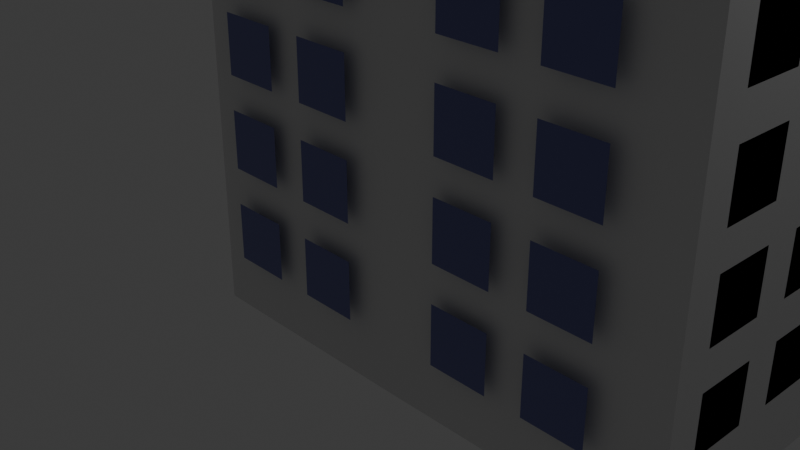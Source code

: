# Source: 2.blend  (saved by Blender 4.4.30; exported with 4.5.12 LTS)
import bpy
from mathutils import Matrix  # noqa: F401  (used for matrix-valued properties, if any)

bpy.ops.wm.read_factory_settings(use_empty=True)
scene = bpy.context.scene
scene.name = 'Scene'

# ---- collections
col_collection = bpy.data.collections.new('Collection'); scene.collection.children.link(col_collection)

# ---- materials (node trees are filled in below, after node groups)
mat_material = bpy.data.materials.new('Material')
mat_material.alpha_threshold = 0.0
mat_material.roughness = 0.5
mat_material.line_color = (0.0, 0.0, 0.0, 1.0)
mat_x = bpy.data.materials.new('窓')

# ---- material node trees
mat_material.use_nodes = True; mat_material.node_tree.nodes.clear()
_N = mat_material.node_tree.nodes; _L = mat_material.node_tree.links
n0 = _N.new('ShaderNodeOutputMaterial'); n0.name = 'Material Output'; n0.location = (300, 300)
n1 = _N.new('ShaderNodeBsdfPrincipled'); n1.name = 'Principled BSDF'; n1.location = (10, 300)
n1.inputs[3].default_value = 1.45
_L.new(n1.outputs[0], n0.inputs[0])
n0.is_active_output = True
mat_x.use_nodes = True; mat_x.node_tree.nodes.clear()
_N = mat_x.node_tree.nodes; _L = mat_x.node_tree.links
n0 = _N.new('ShaderNodeBsdfPrincipled'); n0.name = 'プリンシプルBSDF'; n0.location = (10, 300)
n0.inputs[0].default_value = (0.1548, 0.1665, 0.4115, 1.0)
n0.inputs[2].default_value = 0.0
n1 = _N.new('ShaderNodeOutputMaterial'); n1.name = 'マテリアル出力'; n1.location = (300, 300)
_L.new(n0.outputs[0], n1.inputs[0])
n1.is_active_output = True

# ---- world
world_world = bpy.data.worlds.new('World'); scene.world = world_world
world_world.use_nodes = True; world_world.node_tree.nodes.clear()
_N = world_world.node_tree.nodes; _L = world_world.node_tree.links
n0 = _N.new('ShaderNodeOutputWorld'); n0.name = 'World Output'; n0.location = (300, 300)
n1 = _N.new('ShaderNodeBackground'); n1.name = 'Background'; n1.location = (10, 300)
n1.inputs[0].default_value = (0.05088, 0.05088, 0.05088, 1.0)
_L.new(n1.outputs[0], n0.inputs[0])
n0.is_active_output = True
world_world.color = (0.05088, 0.05088, 0.05088)
world_world.sun_shadow_jitter_overblur = 0.0

# ---- cameras
cam_camera = bpy.data.cameras.new('Camera')
cam_camera.clip_end = 100.0
cam_camera.ortho_scale = 7.314

# ---- lights
light_light = bpy.data.lights.new('Light', 'POINT')
light_light.energy = 1000.0
light_light.shadow_soft_size = 0.1

# ---- meshes
me_cube = bpy.data.meshes.new('Cube')
me_cube.from_pydata([(0.7837, 0.7837, 7.604), (1.0, 1.0, -1.0), (1.0, -0.7837, 7.604), (1.0, -1.0, -1.0), (-0.9673, 1.0, 7.604), (-1.184, 1.0, -1.0), (-0.9673, -0.7837, 7.604), (-1.184, -1.0, -1.0), (3.669, 0.7837, 7.604), (3.885, 1.0, -1.0), (3.669, -0.7837, 7.604), (3.885, -1.0, -1.0), (1.0, 3.303, -1.0), (-1.184, 3.303, -1.0), (0.7837, 3.086, 7.604), (-0.9673, 3.086, 7.604), (1.0, -1.0, 7.604), (-1.184, -1.0, 7.604), (-1.184, 1.0, 7.604), (3.885, 1.0, 7.604), (3.885, -1.0, 7.604), (1.0, 1.0, 7.604), (-1.184, 3.303, 7.604), (1.0, 3.303, 7.604), (1.0, -1.0, 8.002), (-1.184, -1.0, 8.002), (-1.184, 1.0, 8.002), (3.885, 1.0, 8.002), (3.885, -1.0, 8.002), (1.0, 1.0, 8.002), (-1.184, 3.303, 8.002), (1.0, 3.303, 8.002), (1.0, -0.7837, 8.002), (-0.9673, -0.7837, 8.002), (-0.9673, 1.0, 8.002), (3.669, 0.7837, 8.002), (3.669, -0.7837, 8.002), (0.7837, 0.7837, 8.002), (-0.9673, 3.086, 8.002), (0.7837, 3.086, 8.002), (-0.8167, 1.343, 7.671), (-0.8167, 1.343, 8.001), (-0.8167, 1.742, 7.671), (-0.8167, 1.742, 8.001), (-0.2205, 1.343, 7.671), (-0.2205, 1.343, 8.001), (-0.2205, 1.742, 7.671), (-0.2205, 1.742, 8.001), (-0.2205, 2.978, 8.001), (-0.2205, 2.978, 7.671), (-0.2205, 2.579, 8.001), (-0.2205, 2.579, 7.671), (-0.8167, 2.978, 8.001), (-0.8167, 2.978, 7.671), (-0.8167, 2.579, 8.001), (-0.8167, 2.579, 7.671), (-0.8167, 1.961, 7.671), (-0.8167, 1.961, 8.001), (-0.8167, 2.36, 7.671), (-0.8167, 2.36, 8.001), (-0.2205, 1.961, 7.671), (-0.2205, 1.961, 8.001), (-0.2205, 2.36, 7.671), (-0.2205, 2.36, 8.001), (-1.332, 1.0, -1.0), (-1.338, -1.155, -1.0), (1.155, 1.155, 7.604), (1.155, 1.155, -1.0), (-1.338, -1.155, 7.604), (1.0, -1.166, 7.604), (1.0, -1.166, -1.0), (-1.332, 1.0, 7.604), (4.04, 0.8466, 7.061), (4.04, 0.8466, 6.459), (4.04, 0.2163, 7.061), (4.04, 0.2163, 6.459), (1.155, 3.458, -1.0), (-1.338, 3.458, -1.0), (1.155, 3.458, 7.604), (-1.338, 3.458, 7.604), (4.04, 1.155, 7.604), (4.04, 1.155, -1.0), (4.04, -1.155, 7.604), (4.04, -1.155, -1.0), (4.04, 0.8466, 6.078), (4.04, 0.8466, 5.476), (4.04, 0.2163, 6.078), (4.04, 0.2163, 5.476), (4.04, -0.1737, 7.061), (4.04, -0.1737, 6.459), (4.04, -0.8041, 7.061), (4.04, -0.8041, 6.459), (4.04, -0.1737, 6.078), (4.04, -0.1737, 5.476), (4.04, -0.8041, 6.078), (4.04, -0.8041, 5.476), (4.04, 0.8466, 5.127), (4.04, 0.8466, 4.524), (4.04, 0.2163, 5.127), (4.04, 0.2163, 4.524), (4.04, 0.8466, 4.144), (4.04, 0.8466, 3.542), (4.04, 0.2163, 4.144), (4.04, 0.2163, 3.542), (4.04, -0.1737, 5.127), (4.04, -0.1737, 4.524), (4.04, -0.8041, 5.127), (4.04, -0.8041, 4.524), (4.04, -0.1737, 4.144), (4.04, -0.1737, 3.542), (4.04, -0.8041, 4.144), (4.04, -0.8041, 3.542), (4.04, 0.8466, 3.226), (4.04, 0.8466, 2.623), (4.04, 0.2163, 3.226), (4.04, 0.2163, 2.623), (4.04, 0.8466, 2.243), (4.04, 0.8466, 1.641), (4.04, 0.2163, 2.243), (4.04, 0.2163, 1.641), (4.04, -0.1737, 3.226), (4.04, -0.1737, 2.623), (4.04, -0.8041, 3.226), (4.04, -0.8041, 2.623), (4.04, -0.1737, 2.243), (4.04, -0.1737, 1.641), (4.04, -0.8041, 2.243), (4.04, -0.8041, 1.641), (4.04, 0.8466, 1.292), (4.04, 0.8466, 0.6894), (4.04, 0.2163, 1.292), (4.04, 0.2163, 0.6894), (4.04, 0.8466, 0.309), (4.04, 0.8466, -0.2932), (4.04, 0.2163, 0.309), (4.04, 0.2163, -0.2932), (4.04, -0.1737, 1.292), (4.04, -0.1737, 0.6894), (4.04, -0.8041, 1.292), (4.04, -0.8041, 0.6894), (4.04, -0.1737, 0.309), (4.04, -0.1737, -0.2932), (4.04, -0.8041, 0.309), (4.04, -0.8041, -0.2932), (-1.367, 0.7399, 7.061), (-1.367, 0.7399, 6.459), (-1.367, 0.1095, 7.061), (-1.367, 0.1095, 6.459), (-1.367, 0.7399, 6.078), (-1.367, 0.7399, 5.476), (-1.367, 0.1095, 6.078), (-1.367, 0.1095, 5.476), (-1.367, -0.2805, 7.061), (-1.367, -0.2805, 6.459), (-1.367, -0.9109, 7.061), (-1.367, -0.9109, 6.459), (-1.367, -0.2805, 6.078), (-1.367, -0.2805, 5.476), (-1.367, -0.9109, 6.078), (-1.367, -0.9109, 5.476), (-1.367, 0.7399, 5.127), (-1.367, 0.7399, 4.524), (-1.367, 0.1095, 5.127), (-1.367, 0.1095, 4.524), (-1.367, 0.7399, 4.144), (-1.367, 0.7399, 3.542), (-1.367, 0.1095, 4.144), (-1.367, 0.1095, 3.542), (-1.367, -0.2805, 5.127), (-1.367, -0.2805, 4.524), (-1.367, -0.9109, 5.127), (-1.367, -0.9109, 4.524), (-1.367, -0.2805, 4.144), (-1.367, -0.2805, 3.542), (-1.367, -0.9109, 4.144), (-1.367, -0.9109, 3.542), (-1.367, 0.7399, 3.226), (-1.367, 0.7399, 2.623), (-1.367, 0.1095, 3.226), (-1.367, 0.1095, 2.623), (-1.367, 0.7399, 2.243), (-1.367, 0.7399, 1.641), (-1.367, 0.1095, 2.243), (-1.367, 0.1095, 1.641), (-1.367, -0.2805, 3.226), (-1.367, -0.2805, 2.623), (-1.367, -0.9109, 3.226), (-1.367, -0.9109, 2.623), (-1.367, -0.2805, 2.243), (-1.367, -0.2805, 1.641), (-1.367, -0.9109, 2.243), (-1.367, -0.9109, 1.641), (-1.367, 0.7399, 1.292), (-1.367, 0.7399, 0.6894), (-1.367, 0.1095, 1.292), (-1.367, 0.1095, 0.6894), (-1.367, 0.7399, 0.309), (-1.367, 0.7399, -0.2932), (-1.367, 0.1095, 0.309), (-1.367, 0.1095, -0.2932), (-1.367, -0.2805, 1.292), (-1.367, -0.2805, 0.6894), (-1.367, -0.9109, 1.292), (-1.367, -0.9109, 0.6894), (-1.367, -0.2805, 0.309), (-1.367, -0.2805, -0.2932), (-1.367, -0.9109, 0.309), (-1.367, -0.9109, -0.2932), (-1.367, 3.031, 7.061), (-1.367, 3.031, 6.459), (-1.367, 2.401, 7.061), (-1.367, 2.401, 6.459), (-1.367, 3.031, 6.078), (-1.367, 3.031, 5.476), (-1.367, 2.401, 6.078), (-1.367, 2.401, 5.476), (-1.367, 2.011, 7.061), (-1.367, 2.011, 6.459), (-1.367, 1.38, 7.061), (-1.367, 1.38, 6.459), (-1.367, 2.011, 6.078), (-1.367, 2.011, 5.476), (-1.367, 1.38, 6.078), (-1.367, 1.38, 5.476), (-1.367, 3.031, 5.127), (-1.367, 3.031, 4.524), (-1.367, 2.401, 5.127), (-1.367, 2.401, 4.524), (-1.367, 3.031, 4.144), (-1.367, 3.031, 3.542), (-1.367, 2.401, 4.144), (-1.367, 2.401, 3.542), (-1.367, 2.011, 5.127), (-1.367, 2.011, 4.524), (-1.367, 1.38, 5.127), (-1.367, 1.38, 4.524), (-1.367, 2.011, 4.144), (-1.367, 2.011, 3.542), (-1.367, 1.38, 4.144), (-1.367, 1.38, 3.542), (-1.367, 3.031, 3.226), (-1.367, 3.031, 2.623), (-1.367, 2.401, 3.226), (-1.367, 2.401, 2.623), (-1.367, 3.031, 2.243), (-1.367, 3.031, 1.641), (-1.367, 2.401, 2.243), (-1.367, 2.401, 1.641), (-1.367, 2.011, 3.226), (-1.367, 2.011, 2.623), (-1.367, 1.38, 3.226), (-1.367, 1.38, 2.623), (-1.367, 2.011, 2.243), (-1.367, 2.011, 1.641), (-1.367, 1.38, 2.243), (-1.367, 1.38, 1.641), (-1.367, 3.031, 1.292), (-1.367, 3.031, 0.6894), (-1.367, 2.401, 1.292), (-1.367, 2.401, 0.6894), (-1.367, 3.031, 0.309), (-1.367, 3.031, -0.2932), (-1.367, 2.401, 0.309), (-1.367, 2.401, -0.2932), (-1.367, 2.011, 1.292), (-1.367, 2.011, 0.6894), (-1.367, 1.38, 1.292), (-1.367, 1.38, 0.6894), (-1.367, 2.011, 0.309), (-1.367, 2.011, -0.2932), (-1.367, 1.38, 0.309), (-1.367, 1.38, -0.2932), (-0.9408, -1.268, 7.007), (-0.9408, -1.268, 6.405), (-0.3105, -1.274, 7.007), (-0.3105, -1.274, 6.405), (-0.9408, -1.268, 6.024), (-0.9408, -1.268, 5.422), (-0.3105, -1.274, 6.024), (-0.3105, -1.274, 5.422), (0.07952, -1.277, 7.007), (0.07952, -1.277, 6.405), (0.7099, -1.283, 7.007), (0.7099, -1.283, 6.405), (0.07952, -1.277, 6.024), (0.07952, -1.277, 5.422), (0.7099, -1.283, 6.024), (0.7099, -1.283, 5.422), (-0.9408, -1.268, 5.073), (-0.9408, -1.268, 4.471), (-0.3105, -1.274, 5.073), (-0.3105, -1.274, 4.471), (-0.9408, -1.268, 4.09), (-0.9408, -1.268, 3.488), (-0.3105, -1.274, 4.09), (-0.3105, -1.274, 3.488), (0.07952, -1.277, 5.073), (0.07952, -1.277, 4.471), (0.7099, -1.283, 5.073), (0.7099, -1.283, 4.471), (0.07952, -1.277, 4.09), (0.07952, -1.277, 3.488), (0.7099, -1.283, 4.09), (0.7099, -1.283, 3.488), (-0.9408, -1.268, 3.172), (-0.9408, -1.268, 2.57), (-0.3105, -1.274, 3.172), (-0.3105, -1.274, 2.57), (-0.9408, -1.268, 2.189), (-0.9408, -1.268, 1.587), (-0.3105, -1.274, 2.189), (-0.3105, -1.274, 1.587), (0.07952, -1.277, 3.172), (0.07952, -1.277, 2.57), (0.7099, -1.283, 3.172), (0.7099, -1.283, 2.57), (0.07952, -1.277, 2.189), (0.07952, -1.277, 1.587), (0.7099, -1.283, 2.189), (0.7099, -1.283, 1.587), (-0.9408, -1.268, 1.238), (-0.9408, -1.268, 0.6356), (-0.3105, -1.274, 1.238), (-0.3105, -1.274, 0.6356), (-0.9408, -1.268, 0.2553), (-0.9408, -1.268, -0.347), (-0.3105, -1.274, 0.2553), (-0.3105, -1.274, -0.347), (0.07952, -1.277, 1.238), (0.07952, -1.277, 0.6356), (0.7099, -1.283, 1.238), (0.7099, -1.283, 0.6356), (0.07952, -1.277, 0.2553), (0.07952, -1.277, -0.347), (0.7099, -1.283, 0.2553), (0.7099, -1.283, -0.347), (1.735, -1.268, 7.007), (1.735, -1.268, 6.405), (2.365, -1.274, 7.007), (2.365, -1.274, 6.405), (1.735, -1.268, 6.024), (1.735, -1.268, 5.422), (2.365, -1.274, 6.024), (2.365, -1.274, 5.422), (2.755, -1.277, 7.007), (2.755, -1.277, 6.405), (3.385, -1.283, 7.007), (3.385, -1.283, 6.405), (2.755, -1.277, 6.024), (2.755, -1.277, 5.422), (3.385, -1.283, 6.024), (3.385, -1.283, 5.422), (1.735, -1.268, 5.073), (1.735, -1.268, 4.471), (2.365, -1.274, 5.073), (2.365, -1.274, 4.471), (1.735, -1.268, 4.09), (1.735, -1.268, 3.488), (2.365, -1.274, 4.09), (2.365, -1.274, 3.488), (2.755, -1.277, 5.073), (2.755, -1.277, 4.471), (3.385, -1.283, 5.073), (3.385, -1.283, 4.471), (2.755, -1.277, 4.09), (2.755, -1.277, 3.488), (3.385, -1.283, 4.09), (3.385, -1.283, 3.488), (1.735, -1.268, 3.172), (1.735, -1.268, 2.57), (2.365, -1.274, 3.172), (2.365, -1.274, 2.57), (1.735, -1.268, 2.189), (1.735, -1.268, 1.587), (2.365, -1.274, 2.189), (2.365, -1.274, 1.587), (2.755, -1.277, 3.172), (2.755, -1.277, 2.57), (3.385, -1.283, 3.172), (3.385, -1.283, 2.57), (2.755, -1.277, 2.189), (2.755, -1.277, 1.587), (3.385, -1.283, 2.189), (3.385, -1.283, 1.587), (1.735, -1.268, 1.238), (1.735, -1.268, 0.6356), (2.365, -1.274, 1.238), (2.365, -1.274, 0.6356), (1.735, -1.268, 0.2553), (1.735, -1.268, -0.347), (2.365, -1.274, 0.2553), (2.365, -1.274, -0.347), (2.755, -1.277, 1.238), (2.755, -1.277, 0.6356), (3.385, -1.283, 1.238), (3.385, -1.283, 0.6356), (2.755, -1.277, 0.2553), (2.755, -1.277, -0.347), (3.385, -1.283, 0.2553), (3.385, -1.283, -0.347), (1.735, 1.195, 7.007), (1.735, 1.195, 6.405), (2.365, 1.19, 7.007), (2.365, 1.19, 6.405), (1.735, 1.195, 6.024), (1.735, 1.195, 5.422), (2.365, 1.19, 6.024), (2.365, 1.19, 5.422), (2.755, 1.186, 7.007), (2.755, 1.186, 6.405), (3.385, 1.181, 7.007), (3.385, 1.181, 6.405), (2.755, 1.186, 6.024), (2.755, 1.186, 5.422), (3.385, 1.181, 6.024), (3.385, 1.181, 5.422), (1.735, 1.195, 5.073), (1.735, 1.195, 4.471), (2.365, 1.19, 5.073), (2.365, 1.19, 4.471), (1.735, 1.195, 4.09), (1.735, 1.195, 3.488), (2.365, 1.19, 4.09), (2.365, 1.19, 3.488), (2.755, 1.186, 5.073), (2.755, 1.186, 4.471), (3.385, 1.181, 5.073), (3.385, 1.181, 4.471), (2.755, 1.186, 4.09), (2.755, 1.186, 3.488), (3.385, 1.181, 4.09), (3.385, 1.181, 3.488), (1.735, 1.195, 3.172), (1.735, 1.195, 2.57), (2.365, 1.19, 3.172), (2.365, 1.19, 2.57), (1.735, 1.195, 2.189), (1.735, 1.195, 1.587), (2.365, 1.19, 2.189), (2.365, 1.19, 1.587), (2.755, 1.186, 3.172), (2.755, 1.186, 2.57), (3.385, 1.181, 3.172), (3.385, 1.181, 2.57), (2.755, 1.186, 2.189), (2.755, 1.186, 1.587), (3.385, 1.181, 2.189), (3.385, 1.181, 1.587), (1.735, 1.195, 1.238), (1.735, 1.195, 0.6356), (2.365, 1.19, 1.238), (2.365, 1.19, 0.6356), (1.735, 1.195, 0.2553), (1.735, 1.195, -0.347), (2.365, 1.19, 0.2553), (2.365, 1.19, -0.347), (2.755, 1.186, 1.238), (2.755, 1.186, 0.6356), (3.385, 1.181, 1.238), (3.385, 1.181, 0.6356), (2.755, 1.186, 0.2553), (2.755, 1.186, -0.347), (3.385, 1.181, 0.2553), (3.385, 1.181, -0.347), (-0.8612, 3.501, 7.007), (-0.8612, 3.501, 6.405), (-0.2309, 3.496, 7.007), (-0.2309, 3.496, 6.405), (-0.8612, 3.501, 6.024), (-0.8612, 3.501, 5.422), (-0.2309, 3.496, 6.024), (-0.2309, 3.496, 5.422), (0.1591, 3.492, 7.007), (0.1591, 3.492, 6.405), (0.7895, 3.487, 7.007), (0.7895, 3.487, 6.405), (0.1591, 3.492, 6.024), (0.1591, 3.492, 5.422), (0.7895, 3.487, 6.024), (0.7895, 3.487, 5.422), (-0.8612, 3.501, 5.073), (-0.8612, 3.501, 4.471), (-0.2309, 3.496, 5.073), (-0.2309, 3.496, 4.471), (-0.8612, 3.501, 4.09), (-0.8612, 3.501, 3.488), (-0.2309, 3.496, 4.09), (-0.2309, 3.496, 3.488), (0.1591, 3.492, 5.073), (0.1591, 3.492, 4.471), (0.7895, 3.487, 5.073), (0.7895, 3.487, 4.471), (0.1591, 3.492, 4.09), (0.1591, 3.492, 3.488), (0.7895, 3.487, 4.09), (0.7895, 3.487, 3.488), (-0.8612, 3.501, 3.172), (-0.8612, 3.501, 2.57), (-0.2309, 3.496, 3.172), (-0.2309, 3.496, 2.57), (-0.8612, 3.501, 2.189), (-0.8612, 3.501, 1.587), (-0.2309, 3.496, 2.189), (-0.2309, 3.496, 1.587), (0.1591, 3.492, 3.172), (0.1591, 3.492, 2.57), (0.7895, 3.487, 3.172), (0.7895, 3.487, 2.57), (0.1591, 3.492, 2.189), (0.1591, 3.492, 1.587), (0.7895, 3.487, 2.189), (0.7895, 3.487, 1.587), (-0.8612, 3.501, 1.238), (-0.8612, 3.501, 0.6356), (-0.2309, 3.496, 1.238), (-0.2309, 3.496, 0.6356), (-0.8612, 3.501, 0.2553), (-0.8612, 3.501, -0.347), (-0.2309, 3.496, 0.2553), (-0.2309, 3.496, -0.347), (0.1591, 3.492, 1.238), (0.1591, 3.492, 0.6356), (0.7895, 3.487, 1.238), (0.7895, 3.487, 0.6356), (0.1591, 3.492, 0.2553), (0.1591, 3.492, -0.347), (0.7895, 3.487, 0.2553), (0.7895, 3.487, -0.347), (1.164, 3.031, 7.061), (1.164, 3.031, 6.459), (1.164, 2.401, 7.061), (1.164, 2.401, 6.459), (1.164, 3.031, 6.078), (1.164, 3.031, 5.476), (1.164, 2.401, 6.078), (1.164, 2.401, 5.476), (1.164, 2.011, 7.061), (1.164, 2.011, 6.459), (1.164, 1.38, 7.061), (1.164, 1.38, 6.459), (1.164, 2.011, 6.078), (1.164, 2.011, 5.476), (1.164, 1.38, 6.078), (1.164, 1.38, 5.476), (1.164, 3.031, 5.127), (1.164, 3.031, 4.524), (1.164, 2.401, 5.127), (1.164, 2.401, 4.524), (1.164, 3.031, 4.144), (1.164, 3.031, 3.542), (1.164, 2.401, 4.144), (1.164, 2.401, 3.542), (1.164, 2.011, 5.127), (1.164, 2.011, 4.524), (1.164, 1.38, 5.127), (1.164, 1.38, 4.524), (1.164, 2.011, 4.144), (1.164, 2.011, 3.542), (1.164, 1.38, 4.144), (1.164, 1.38, 3.542), (1.164, 3.031, 3.226), (1.164, 3.031, 2.623), (1.164, 2.401, 3.226), (1.164, 2.401, 2.623), (1.164, 3.031, 2.243), (1.164, 3.031, 1.641), (1.164, 2.401, 2.243), (1.164, 2.401, 1.641), (1.164, 2.011, 3.226), (1.164, 2.011, 2.623), (1.164, 1.38, 3.226), (1.164, 1.38, 2.623), (1.164, 2.011, 2.243), (1.164, 2.011, 1.641), (1.164, 1.38, 2.243), (1.164, 1.38, 1.641), (1.164, 3.031, 1.292), (1.164, 3.031, 0.6894), (1.164, 2.401, 1.292), (1.164, 2.401, 0.6894), (1.164, 3.031, 0.309), (1.164, 3.031, -0.2932), (1.164, 2.401, 0.309), (1.164, 2.401, -0.2932), (1.164, 2.011, 1.292), (1.164, 2.011, 0.6894), (1.164, 1.38, 1.292), (1.164, 1.38, 0.6894), (1.164, 2.011, 0.309), (1.164, 2.011, -0.2932), (1.164, 1.38, 0.309), (1.164, 1.38, -0.2932)], [], [(0, 4, 6, 2), (11, 9, 81, 83), (5, 7, 65, 64), (5, 1, 3, 7), (19, 20, 82, 80), (16, 17, 68, 69), (12, 13, 77, 76), (3, 1, 9, 11), (0, 2, 10, 8), (13, 5, 64, 77), (20, 16, 69, 82), (18, 22, 79, 71), (1, 5, 13, 12), (4, 0, 14, 15), (17, 16, 24, 25), (2, 6, 33, 32), (4, 15, 38, 34), (14, 0, 37, 39), (16, 20, 28, 24), (22, 18, 26, 30), (15, 14, 39, 38), (21, 23, 31, 29), (32, 33, 25, 24), (33, 34, 26, 25), (35, 36, 28, 27), (37, 35, 27, 29), (36, 32, 24, 28), (38, 39, 31, 30), (39, 37, 29, 31), (34, 38, 30, 26), (20, 19, 27, 28), (6, 4, 34, 33), (8, 10, 36, 35), (23, 22, 30, 31), (19, 21, 29, 27), (0, 8, 35, 37), (18, 17, 25, 26), (10, 2, 32, 36), (40, 41, 43, 42), (42, 43, 47, 46), (46, 47, 45, 44), (44, 45, 41, 40), (42, 46, 44, 40), (47, 43, 41, 45), (48, 52, 54, 50), (53, 49, 51, 55), (51, 50, 54, 55), (49, 48, 50, 51), (53, 52, 48, 49), (58, 59, 63, 62), (62, 63, 61, 60), (60, 61, 57, 56), (58, 62, 60, 56), (63, 59, 57, 61), (70, 69, 68, 65), (65, 68, 71, 64), (67, 66, 80, 81), (66, 67, 76, 78), (73, 72, 74, 75), (69, 70, 83, 82), (77, 79, 78, 76), (64, 71, 79, 77), (7, 3, 70, 65), (22, 23, 78, 79), (21, 19, 80, 66), (17, 18, 71, 68), (1, 12, 76, 67), (9, 1, 67, 81), (23, 21, 66, 78), (3, 11, 83, 70), (72, 73, 81, 80), (75, 74, 82, 83), (74, 72, 80, 82), (73, 75, 83, 81), (85, 84, 86, 87), (89, 88, 90, 91), (93, 92, 94, 95), (97, 96, 98, 99), (101, 100, 102, 103), (105, 104, 106, 107), (109, 108, 110, 111), (113, 112, 114, 115), (117, 116, 118, 119), (121, 120, 122, 123), (125, 124, 126, 127), (129, 128, 130, 131), (133, 132, 134, 135), (137, 136, 138, 139), (141, 140, 142, 143), (145, 144, 146, 147), (149, 148, 150, 151), (153, 152, 154, 155), (157, 156, 158, 159), (161, 160, 162, 163), (165, 164, 166, 167), (169, 168, 170, 171), (173, 172, 174, 175), (177, 176, 178, 179), (181, 180, 182, 183), (185, 184, 186, 187), (189, 188, 190, 191), (193, 192, 194, 195), (197, 196, 198, 199), (201, 200, 202, 203), (205, 204, 206, 207), (209, 208, 210, 211), (213, 212, 214, 215), (217, 216, 218, 219), (221, 220, 222, 223), (225, 224, 226, 227), (229, 228, 230, 231), (233, 232, 234, 235), (237, 236, 238, 239), (241, 240, 242, 243), (245, 244, 246, 247), (249, 248, 250, 251), (253, 252, 254, 255), (257, 256, 258, 259), (261, 260, 262, 263), (265, 264, 266, 267), (269, 268, 270, 271), (273, 272, 274, 275), (277, 276, 278, 279), (281, 280, 282, 283), (285, 284, 286, 287), (289, 288, 290, 291), (293, 292, 294, 295), (297, 296, 298, 299), (301, 300, 302, 303), (305, 304, 306, 307), (309, 308, 310, 311), (313, 312, 314, 315), (317, 316, 318, 319), (321, 320, 322, 323), (325, 324, 326, 327), (329, 328, 330, 331), (333, 332, 334, 335), (337, 336, 338, 339), (341, 340, 342, 343), (345, 344, 346, 347), (349, 348, 350, 351), (353, 352, 354, 355), (357, 356, 358, 359), (361, 360, 362, 363), (365, 364, 366, 367), (369, 368, 370, 371), (373, 372, 374, 375), (377, 376, 378, 379), (381, 380, 382, 383), (385, 384, 386, 387), (389, 388, 390, 391), (393, 392, 394, 395), (397, 396, 398, 399), (401, 400, 402, 403), (405, 404, 406, 407), (409, 408, 410, 411), (413, 412, 414, 415), (417, 416, 418, 419), (421, 420, 422, 423), (425, 424, 426, 427), (429, 428, 430, 431), (433, 432, 434, 435), (437, 436, 438, 439), (441, 440, 442, 443), (445, 444, 446, 447), (449, 448, 450, 451), (453, 452, 454, 455), (457, 456, 458, 459), (461, 460, 462, 463), (465, 464, 466, 467), (469, 468, 470, 471), (473, 472, 474, 475), (477, 476, 478, 479), (481, 480, 482, 483), (485, 484, 486, 487), (489, 488, 490, 491), (493, 492, 494, 495), (497, 496, 498, 499), (501, 500, 502, 503), (505, 504, 506, 507), (509, 508, 510, 511), (513, 512, 514, 515), (517, 516, 518, 519), (521, 520, 522, 523), (525, 524, 526, 527), (529, 528, 530, 531), (533, 532, 534, 535), (537, 536, 538, 539), (541, 540, 542, 543), (545, 544, 546, 547), (549, 548, 550, 551), (553, 552, 554, 555), (557, 556, 558, 559), (561, 560, 562, 563), (565, 564, 566, 567), (569, 568, 570, 571), (573, 572, 574, 575), (577, 576, 578, 579), (581, 580, 582, 583), (585, 584, 586, 587), (589, 588, 590, 591)])
me_cube.polygons.foreach_set('material_index', [0, 0, 0, 0, 0, 0, 0, 0, 0, 0, 0, 0, 0, 0, 0, 0, 0, 0, 0, 0, 0, 0, 0, 0, 0, 0, 0, 0, 0, 0, 0, 0, 0, 0, 0, 0, 0, 0, 0, 0, 0, 0, 0, 0, 0, 0, 0, 0, 0, 0, 0, 0, 0, 0, 0, 0, 0, 0, 1, 0, 0, 0, 0, 0, 0, 0, 0, 0, 0, 0, 0, 0, 0, 0, 1, 1, 1, 1, 1, 1, 1, 1, 1, 1, 1, 1, 1, 1, 1, 1, 1, 1, 1, 1, 1, 1, 1, 1, 1, 1, 1, 1, 1, 1, 1, 1, 1, 1, 1, 1, 1, 1, 1, 1, 1, 1, 1, 1, 1, 1, 1, 1, 1, 1, 1, 1, 1, 1, 1, 1, 1, 1, 1, 1, 1, 1, 1, 1, 1, 1, 1, 1, 1, 1, 1, 1, 1, 1, 1, 1, 1, 1, 1, 1, 1, 1, 1, 1, 1, 1, 1, 1, 1, 1, 1, 1, 1, 1, 1, 1, 1, 1, 1, 1, 1, 1, 1, 1, 1, 1, 1, 1, 1, 1, 1, 1, 1, 1, 1, 1, 1, 1, 1, 1, 1, 1, 1, 1, 1, 1, 1])
_uv = me_cube.uv_layers.new(name='UVMap')
_uv.uv.foreach_set('vector', [0.652, 0.527, 0.848, 0.5, 0.848, 0.723, 0.625, 0.723, 0.375, 0.75, 0.375, 0.5, 0.375, 0.5, 0.375, 0.75, 0.125, 0.5, 0.125, 0.75, 0.125, 0.75, 0.125, 0.5, 0.125, 0.5, 0.375, 0.5, 0.375, 0.75, 0.125, 0.75, 0.625, 0.5, 0.625, 0.75, 0.625, 0.75, 0.625, 0.5, 0.625, 0.75, 0.625, 1.0, 0.625, 1.0, 0.625, 0.75, 0.375, 0.5, 0.125, 0.5, 0.125, 0.5, 0.375, 0.5, 0.375, 0.75, 0.375, 0.5, 0.375, 0.5, 0.375, 0.75, 0.652, 0.5, 0.625, 0.723, 0.625, 0.723, 0.625, 0.527, 0.125, 0.5, 0.125, 0.5, 0.125, 0.5, 0.125, 0.5, 0.625, 0.75, 0.625, 0.75, 0.625, 0.75, 0.625, 0.75, 0.625, 0.25, 0.625, 0.25, 0.625, 0.25, 0.625, 0.25, 0.375, 0.5, 0.125, 0.5, 0.125, 0.5, 0.375, 0.5, 0.848, 0.5, 0.652, 0.5, 0.652, 0.5, 0.848, 0.5, 0.625, 1.0, 0.625, 0.75, 0.625, 0.75, 0.625, 1.0, 0.625, 0.723, 0.848, 0.723, 0.848, 0.723, 0.625, 0.723, 0.848, 0.5, 0.848, 0.5, 0.848, 0.5, 0.848, 0.5, 0.652, 0.5, 0.652, 0.5, 0.652, 0.5, 0.652, 0.5, 0.625, 0.75, 0.625, 0.75, 0.625, 0.75, 0.625, 0.75, 0.625, 0.25, 0.625, 0.25, 0.625, 0.25, 0.625, 0.25, 0.848, 0.5, 0.652, 0.5, 0.652, 0.5, 0.848, 0.5, 0.625, 0.5, 0.625, 0.5, 0.625, 0.5, 0.625, 0.5, 0.625, 0.723, 0.848, 0.723, 0.875, 0.75, 0.625, 0.75, 0.848, 0.723, 0.848, 0.5, 0.875, 0.5, 0.875, 0.75, 0.625, 0.527, 0.625, 0.723, 0.625, 0.75, 0.625, 0.5, 0.652, 0.5, 0.625, 0.527, 0.625, 0.5, 0.625, 0.5, 0.625, 0.723, 0.625, 0.723, 0.625, 0.75, 0.625, 0.75, 0.848, 0.5, 0.652, 0.5, 0.625, 0.5, 0.875, 0.5, 0.652, 0.5, 0.652, 0.5, 0.625, 0.5, 0.625, 0.5, 0.848, 0.5, 0.848, 0.5, 0.875, 0.5, 0.875, 0.5, 0.625, 0.75, 0.625, 0.5, 0.625, 0.5, 0.625, 0.75, 0.848, 0.723, 0.848, 0.5, 0.848, 0.5, 0.848, 0.723, 0.625, 0.527, 0.625, 0.723, 0.625, 0.723, 0.625, 0.527, 0.625, 0.5, 0.625, 0.25, 0.625, 0.25, 0.625, 0.5, 0.625, 0.5, 0.625, 0.5, 0.625, 0.5, 0.625, 0.5, 0.652, 0.5, 0.625, 0.527, 0.625, 0.527, 0.652, 0.5, 0.625, 0.25, 0.625, 0.0, 0.625, 0.0, 0.625, 0.25, 0.625, 0.723, 0.625, 0.723, 0.625, 0.723, 0.625, 0.723, 0.375, 0.0, 0.625, 0.0, 0.625, 0.25, 0.375, 0.25, 0.375, 0.25, 0.625, 0.25, 0.625, 0.5, 0.375, 0.5, 0.375, 0.5, 0.625, 0.5, 0.625, 0.75, 0.375, 0.75, 0.375, 0.75, 0.625, 0.75, 0.625, 1.0, 0.375, 1.0, 0.125, 0.5, 0.375, 0.5, 0.375, 0.75, 0.125, 0.75, 0.625, 0.5, 0.875, 0.5, 0.875, 0.75, 0.625, 0.75, 0.625, 0.5, 0.875, 0.5, 0.875, 0.75, 0.625, 0.75, 0.125, 0.5, 0.375, 0.5, 0.375, 0.75, 0.125, 0.75, 0.375, 0.75, 0.625, 0.75, 0.625, 1.0, 0.375, 1.0, 0.375, 0.5, 0.625, 0.5, 0.625, 0.75, 0.375, 0.75, 0.375, 0.25, 0.625, 0.25, 0.625, 0.5, 0.375, 0.5, 0.375, 0.25, 0.625, 0.25, 0.625, 0.5, 0.375, 0.5, 0.375, 0.5, 0.625, 0.5, 0.625, 0.75, 0.375, 0.75, 0.375, 0.75, 0.625, 0.75, 0.625, 1.0, 0.375, 1.0, 0.125, 0.5, 0.375, 0.5, 0.375, 0.75, 0.125, 0.75, 0.625, 0.5, 0.875, 0.5, 0.875, 0.75, 0.625, 0.75, 0.375, 0.75, 0.625, 0.75, 0.625, 1.0, 0.375, 1.0, 0.375, 0.0, 0.625, 0.0, 0.625, 0.25, 0.375, 0.25, 0.375, 0.5, 0.625, 0.5, 0.625, 0.5, 0.375, 0.5, 0.625, 0.5, 0.375, 0.5, 0.375, 0.5, 0.625, 0.5, 0.3964, 0.5799, 0.6036, 0.5799, 0.6036, 0.6701, 0.3964, 0.6701, 0.625, 0.75, 0.375, 0.75, 0.375, 0.75, 0.625, 0.75, 0.375, 0.25, 0.625, 0.25, 0.625, 0.5, 0.375, 0.5, 0.375, 0.25, 0.625, 0.25, 0.625, 0.25, 0.375, 0.25, 0.125, 0.75, 0.375, 0.75, 0.375, 0.75, 0.125, 0.75, 0.625, 0.25, 0.625, 0.5, 0.625, 0.5, 0.625, 0.25, 0.625, 0.5, 0.625, 0.5, 0.625, 0.5, 0.625, 0.5, 0.625, 0.0, 0.625, 0.25, 0.625, 0.25, 0.625, 0.0, 0.375, 0.5, 0.375, 0.5, 0.375, 0.5, 0.375, 0.5, 0.375, 0.5, 0.375, 0.5, 0.375, 0.5, 0.375, 0.5, 0.625, 0.5, 0.625, 0.5, 0.625, 0.5, 0.625, 0.5, 0.375, 0.75, 0.375, 0.75, 0.375, 0.75, 0.375, 0.75, 0.6036, 0.5799, 0.3964, 0.5799, 0.375, 0.5, 0.625, 0.5, 0.3964, 0.6701, 0.6036, 0.6701, 0.625, 0.75, 0.375, 0.75, 0.6036, 0.6701, 0.6036, 0.5799, 0.625, 0.5, 0.625, 0.75, 0.3964, 0.5799, 0.3964, 0.6701, 0.375, 0.75, 0.375, 0.5, 0.3964, 0.5799, 0.6036, 0.5799, 0.6036, 0.6701, 0.3964, 0.6701, 0.3964, 0.5799, 0.6036, 0.5799, 0.6036, 0.6701, 0.3964, 0.6701, 0.3964, 0.5799, 0.6036, 0.5799, 0.6036, 0.6701, 0.3964, 0.6701, 0.3964, 0.5799, 0.6036, 0.5799, 0.6036, 0.6701, 0.3964, 0.6701, 0.3964, 0.5799, 0.6036, 0.5799, 0.6036, 0.6701, 0.3964, 0.6701, 0.3964, 0.5799, 0.6036, 0.5799, 0.6036, 0.6701, 0.3964, 0.6701, 0.3964, 0.5799, 0.6036, 0.5799, 0.6036, 0.6701, 0.3964, 0.6701, 0.3964, 0.5799, 0.6036, 0.5799, 0.6036, 0.6701, 0.3964, 0.6701, 0.3964, 0.5799, 0.6036, 0.5799, 0.6036, 0.6701, 0.3964, 0.6701, 0.3964, 0.5799, 0.6036, 0.5799, 0.6036, 0.6701, 0.3964, 0.6701, 0.3964, 0.5799, 0.6036, 0.5799, 0.6036, 0.6701, 0.3964, 0.6701, 0.3964, 0.5799, 0.6036, 0.5799, 0.6036, 0.6701, 0.3964, 0.6701, 0.3964, 0.5799, 0.6036, 0.5799, 0.6036, 0.6701, 0.3964, 0.6701, 0.3964, 0.5799, 0.6036, 0.5799, 0.6036, 0.6701, 0.3964, 0.6701, 0.3964, 0.5799, 0.6036, 0.5799, 0.6036, 0.6701, 0.3964, 0.6701, 0.3964, 0.5799, 0.6036, 0.5799, 0.6036, 0.6701, 0.3964, 0.6701, 0.3964, 0.5799, 0.6036, 0.5799, 0.6036, 0.6701, 0.3964, 0.6701, 0.3964, 0.5799, 0.6036, 0.5799, 0.6036, 0.6701, 0.3964, 0.6701, 0.3964, 0.5799, 0.6036, 0.5799, 0.6036, 0.6701, 0.3964, 0.6701, 0.3964, 0.5799, 0.6036, 0.5799, 0.6036, 0.6701, 0.3964, 0.6701, 0.3964, 0.5799, 0.6036, 0.5799, 0.6036, 0.6701, 0.3964, 0.6701, 0.3964, 0.5799, 0.6036, 0.5799, 0.6036, 0.6701, 0.3964, 0.6701, 0.3964, 0.5799, 0.6036, 0.5799, 0.6036, 0.6701, 0.3964, 0.6701, 0.3964, 0.5799, 0.6036, 0.5799, 0.6036, 0.6701, 0.3964, 0.6701, 0.3964, 0.5799, 0.6036, 0.5799, 0.6036, 0.6701, 0.3964, 0.6701, 0.3964, 0.5799, 0.6036, 0.5799, 0.6036, 0.6701, 0.3964, 0.6701, 0.3964, 0.5799, 0.6036, 0.5799, 0.6036, 0.6701, 0.3964, 0.6701, 0.3964, 0.5799, 0.6036, 0.5799, 0.6036, 0.6701, 0.3964, 0.6701, 0.3964, 0.5799, 0.6036, 0.5799, 0.6036, 0.6701, 0.3964, 0.6701, 0.3964, 0.5799, 0.6036, 0.5799, 0.6036, 0.6701, 0.3964, 0.6701, 0.3964, 0.5799, 0.6036, 0.5799, 0.6036, 0.6701, 0.3964, 0.6701, 0.3964, 0.5799, 0.6036, 0.5799, 0.6036, 0.6701, 0.3964, 0.6701, 0.3964, 0.5799, 0.6036, 0.5799, 0.6036, 0.6701, 0.3964, 0.6701, 0.3964, 0.5799, 0.6036, 0.5799, 0.6036, 0.6701, 0.3964, 0.6701, 0.3964, 0.5799, 0.6036, 0.5799, 0.6036, 0.6701, 0.3964, 0.6701, 0.3964, 0.5799, 0.6036, 0.5799, 0.6036, 0.6701, 0.3964, 0.6701, 0.3964, 0.5799, 0.6036, 0.5799, 0.6036, 0.6701, 0.3964, 0.6701, 0.3964, 0.5799, 0.6036, 0.5799, 0.6036, 0.6701, 0.3964, 0.6701, 0.3964, 0.5799, 0.6036, 0.5799, 0.6036, 0.6701, 0.3964, 0.6701, 0.3964, 0.5799, 0.6036, 0.5799, 0.6036, 0.6701, 0.3964, 0.6701, 0.3964, 0.5799, 0.6036, 0.5799, 0.6036, 0.6701, 0.3964, 0.6701, 0.3964, 0.5799, 0.6036, 0.5799, 0.6036, 0.6701, 0.3964, 0.6701, 0.3964, 0.5799, 0.6036, 0.5799, 0.6036, 0.6701, 0.3964, 0.6701, 0.3964, 0.5799, 0.6036, 0.5799, 0.6036, 0.6701, 0.3964, 0.6701, 0.3964, 0.5799, 0.6036, 0.5799, 0.6036, 0.6701, 0.3964, 0.6701, 0.3964, 0.5799, 0.6036, 0.5799, 0.6036, 0.6701, 0.3964, 0.6701, 0.3964, 0.5799, 0.6036, 0.5799, 0.6036, 0.6701, 0.3964, 0.6701, 0.3964, 0.5799, 0.6036, 0.5799, 0.6036, 0.6701, 0.3964, 0.6701, 0.3964, 0.5799, 0.6036, 0.5799, 0.6036, 0.6701, 0.3964, 0.6701, 0.3964, 0.5799, 0.6036, 0.5799, 0.6036, 0.6701, 0.3964, 0.6701, 0.3964, 0.5799, 0.6036, 0.5799, 0.6036, 0.6701, 0.3964, 0.6701, 0.3964, 0.5799, 0.6036, 0.5799, 0.6036, 0.6701, 0.3964, 0.6701, 0.3964, 0.5799, 0.6036, 0.5799, 0.6036, 0.6701, 0.3964, 0.6701, 0.3964, 0.5799, 0.6036, 0.5799, 0.6036, 0.6701, 0.3964, 0.6701, 0.3964, 0.5799, 0.6036, 0.5799, 0.6036, 0.6701, 0.3964, 0.6701, 0.3964, 0.5799, 0.6036, 0.5799, 0.6036, 0.6701, 0.3964, 0.6701, 0.3964, 0.5799, 0.6036, 0.5799, 0.6036, 0.6701, 0.3964, 0.6701, 0.3964, 0.5799, 0.6036, 0.5799, 0.6036, 0.6701, 0.3964, 0.6701, 0.3964, 0.5799, 0.6036, 0.5799, 0.6036, 0.6701, 0.3964, 0.6701, 0.3964, 0.5799, 0.6036, 0.5799, 0.6036, 0.6701, 0.3964, 0.6701, 0.3964, 0.5799, 0.6036, 0.5799, 0.6036, 0.6701, 0.3964, 0.6701, 0.3964, 0.5799, 0.6036, 0.5799, 0.6036, 0.6701, 0.3964, 0.6701, 0.3964, 0.5799, 0.6036, 0.5799, 0.6036, 0.6701, 0.3964, 0.6701, 0.3964, 0.5799, 0.6036, 0.5799, 0.6036, 0.6701, 0.3964, 0.6701, 0.3964, 0.5799, 0.6036, 0.5799, 0.6036, 0.6701, 0.3964, 0.6701, 0.3964, 0.5799, 0.6036, 0.5799, 0.6036, 0.6701, 0.3964, 0.6701, 0.3964, 0.5799, 0.6036, 0.5799, 0.6036, 0.6701, 0.3964, 0.6701, 0.3964, 0.5799, 0.6036, 0.5799, 0.6036, 0.6701, 0.3964, 0.6701, 0.3964, 0.5799, 0.6036, 0.5799, 0.6036, 0.6701, 0.3964, 0.6701, 0.3964, 0.5799, 0.6036, 0.5799, 0.6036, 0.6701, 0.3964, 0.6701, 0.3964, 0.5799, 0.6036, 0.5799, 0.6036, 0.6701, 0.3964, 0.6701, 0.3964, 0.5799, 0.6036, 0.5799, 0.6036, 0.6701, 0.3964, 0.6701, 0.3964, 0.5799, 0.6036, 0.5799, 0.6036, 0.6701, 0.3964, 0.6701, 0.3964, 0.5799, 0.6036, 0.5799, 0.6036, 0.6701, 0.3964, 0.6701, 0.3964, 0.5799, 0.6036, 0.5799, 0.6036, 0.6701, 0.3964, 0.6701, 0.3964, 0.5799, 0.6036, 0.5799, 0.6036, 0.6701, 0.3964, 0.6701, 0.3964, 0.5799, 0.6036, 0.5799, 0.6036, 0.6701, 0.3964, 0.6701, 0.3964, 0.5799, 0.6036, 0.5799, 0.6036, 0.6701, 0.3964, 0.6701, 0.3964, 0.5799, 0.6036, 0.5799, 0.6036, 0.6701, 0.3964, 0.6701, 0.3964, 0.5799, 0.6036, 0.5799, 0.6036, 0.6701, 0.3964, 0.6701, 0.3964, 0.5799, 0.6036, 0.5799, 0.6036, 0.6701, 0.3964, 0.6701, 0.3964, 0.5799, 0.6036, 0.5799, 0.6036, 0.6701, 0.3964, 0.6701, 0.3964, 0.5799, 0.6036, 0.5799, 0.6036, 0.6701, 0.3964, 0.6701, 0.3964, 0.5799, 0.6036, 0.5799, 0.6036, 0.6701, 0.3964, 0.6701, 0.3964, 0.5799, 0.6036, 0.5799, 0.6036, 0.6701, 0.3964, 0.6701, 0.3964, 0.5799, 0.6036, 0.5799, 0.6036, 0.6701, 0.3964, 0.6701, 0.3964, 0.5799, 0.6036, 0.5799, 0.6036, 0.6701, 0.3964, 0.6701, 0.3964, 0.5799, 0.6036, 0.5799, 0.6036, 0.6701, 0.3964, 0.6701, 0.3964, 0.5799, 0.6036, 0.5799, 0.6036, 0.6701, 0.3964, 0.6701, 0.3964, 0.5799, 0.6036, 0.5799, 0.6036, 0.6701, 0.3964, 0.6701, 0.3964, 0.5799, 0.6036, 0.5799, 0.6036, 0.6701, 0.3964, 0.6701, 0.3964, 0.5799, 0.6036, 0.5799, 0.6036, 0.6701, 0.3964, 0.6701, 0.3964, 0.5799, 0.6036, 0.5799, 0.6036, 0.6701, 0.3964, 0.6701, 0.3964, 0.5799, 0.6036, 0.5799, 0.6036, 0.6701, 0.3964, 0.6701, 0.3964, 0.5799, 0.6036, 0.5799, 0.6036, 0.6701, 0.3964, 0.6701, 0.3964, 0.5799, 0.6036, 0.5799, 0.6036, 0.6701, 0.3964, 0.6701, 0.3964, 0.5799, 0.6036, 0.5799, 0.6036, 0.6701, 0.3964, 0.6701, 0.3964, 0.5799, 0.6036, 0.5799, 0.6036, 0.6701, 0.3964, 0.6701, 0.3964, 0.5799, 0.6036, 0.5799, 0.6036, 0.6701, 0.3964, 0.6701, 0.3964, 0.5799, 0.6036, 0.5799, 0.6036, 0.6701, 0.3964, 0.6701, 0.3964, 0.5799, 0.6036, 0.5799, 0.6036, 0.6701, 0.3964, 0.6701, 0.3964, 0.5799, 0.6036, 0.5799, 0.6036, 0.6701, 0.3964, 0.6701, 0.3964, 0.5799, 0.6036, 0.5799, 0.6036, 0.6701, 0.3964, 0.6701, 0.3964, 0.5799, 0.6036, 0.5799, 0.6036, 0.6701, 0.3964, 0.6701, 0.3964, 0.5799, 0.6036, 0.5799, 0.6036, 0.6701, 0.3964, 0.6701, 0.3964, 0.5799, 0.6036, 0.5799, 0.6036, 0.6701, 0.3964, 0.6701, 0.3964, 0.5799, 0.6036, 0.5799, 0.6036, 0.6701, 0.3964, 0.6701, 0.3964, 0.5799, 0.6036, 0.5799, 0.6036, 0.6701, 0.3964, 0.6701, 0.3964, 0.5799, 0.6036, 0.5799, 0.6036, 0.6701, 0.3964, 0.6701, 0.3964, 0.5799, 0.6036, 0.5799, 0.6036, 0.6701, 0.3964, 0.6701, 0.3964, 0.5799, 0.6036, 0.5799, 0.6036, 0.6701, 0.3964, 0.6701, 0.3964, 0.5799, 0.6036, 0.5799, 0.6036, 0.6701, 0.3964, 0.6701, 0.3964, 0.5799, 0.6036, 0.5799, 0.6036, 0.6701, 0.3964, 0.6701, 0.3964, 0.5799, 0.6036, 0.5799, 0.6036, 0.6701, 0.3964, 0.6701, 0.3964, 0.5799, 0.6036, 0.5799, 0.6036, 0.6701, 0.3964, 0.6701, 0.3964, 0.5799, 0.6036, 0.5799, 0.6036, 0.6701, 0.3964, 0.6701, 0.3964, 0.5799, 0.6036, 0.5799, 0.6036, 0.6701, 0.3964, 0.6701, 0.3964, 0.5799, 0.6036, 0.5799, 0.6036, 0.6701, 0.3964, 0.6701, 0.3964, 0.5799, 0.6036, 0.5799, 0.6036, 0.6701, 0.3964, 0.6701, 0.3964, 0.5799, 0.6036, 0.5799, 0.6036, 0.6701, 0.3964, 0.6701, 0.3964, 0.5799, 0.6036, 0.5799, 0.6036, 0.6701, 0.3964, 0.6701, 0.3964, 0.5799, 0.6036, 0.5799, 0.6036, 0.6701, 0.3964, 0.6701, 0.3964, 0.5799, 0.6036, 0.5799, 0.6036, 0.6701, 0.3964, 0.6701, 0.3964, 0.5799, 0.6036, 0.5799, 0.6036, 0.6701, 0.3964, 0.6701, 0.3964, 0.5799, 0.6036, 0.5799, 0.6036, 0.6701, 0.3964, 0.6701, 0.3964, 0.5799, 0.6036, 0.5799, 0.6036, 0.6701, 0.3964, 0.6701, 0.3964, 0.5799, 0.6036, 0.5799, 0.6036, 0.6701, 0.3964, 0.6701])
me_cube.materials.append(mat_material)
me_cube.materials.append(mat_x)
me_cube.use_mirror_vertex_groups = False
me_cube.update()

# ---- objects
ob_cube = bpy.data.objects.new('Cube', me_cube)
ob_light = bpy.data.objects.new('Light', light_light)
ob_camera = bpy.data.objects.new('Camera', cam_camera)

# ---- transforms, parenting, visibility, modifiers, constraints
ob_cube.location = (0.0, 0.0, 0.0)
ob_cube.lock_rotations_4d = False
ob_cube.empty_display_type = 'ARROWS'
ob_cube.lineart.crease_threshold = 0.0
ob_light.location = (4.076, 1.005, 5.904)
ob_light.rotation_euler = (0.6503, 0.05522, 1.866)
ob_light.lock_rotations_4d = False
ob_light.empty_display_type = 'ARROWS'
ob_light.color = (0.0, 0.0, 0.0, 0.0)
ob_light.lineart.crease_threshold = 0.0
ob_camera.location = (7.359, -6.926, 4.958)
ob_camera.rotation_euler = (1.109, 0.0, 0.8149)
ob_camera.lock_rotations_4d = False
ob_camera.empty_display_type = 'ARROWS'
ob_camera.color = (0.0, 0.0, 0.0, 0.0)
ob_camera.display_type = 'WIRE'
ob_camera.lineart.crease_threshold = 0.0

# ---- collection membership
col_collection.objects.link(ob_cube)
col_collection.objects.link(ob_light)
col_collection.objects.link(ob_camera)

# ---- scene / render settings (as saved in the file)
scene.camera = ob_camera
scene.frame_start = 1; scene.frame_end = 250; scene.frame_set(1)
scene.render.engine = 'BLENDER_EEVEE_NEXT'
bpy.context.view_layer.update()
